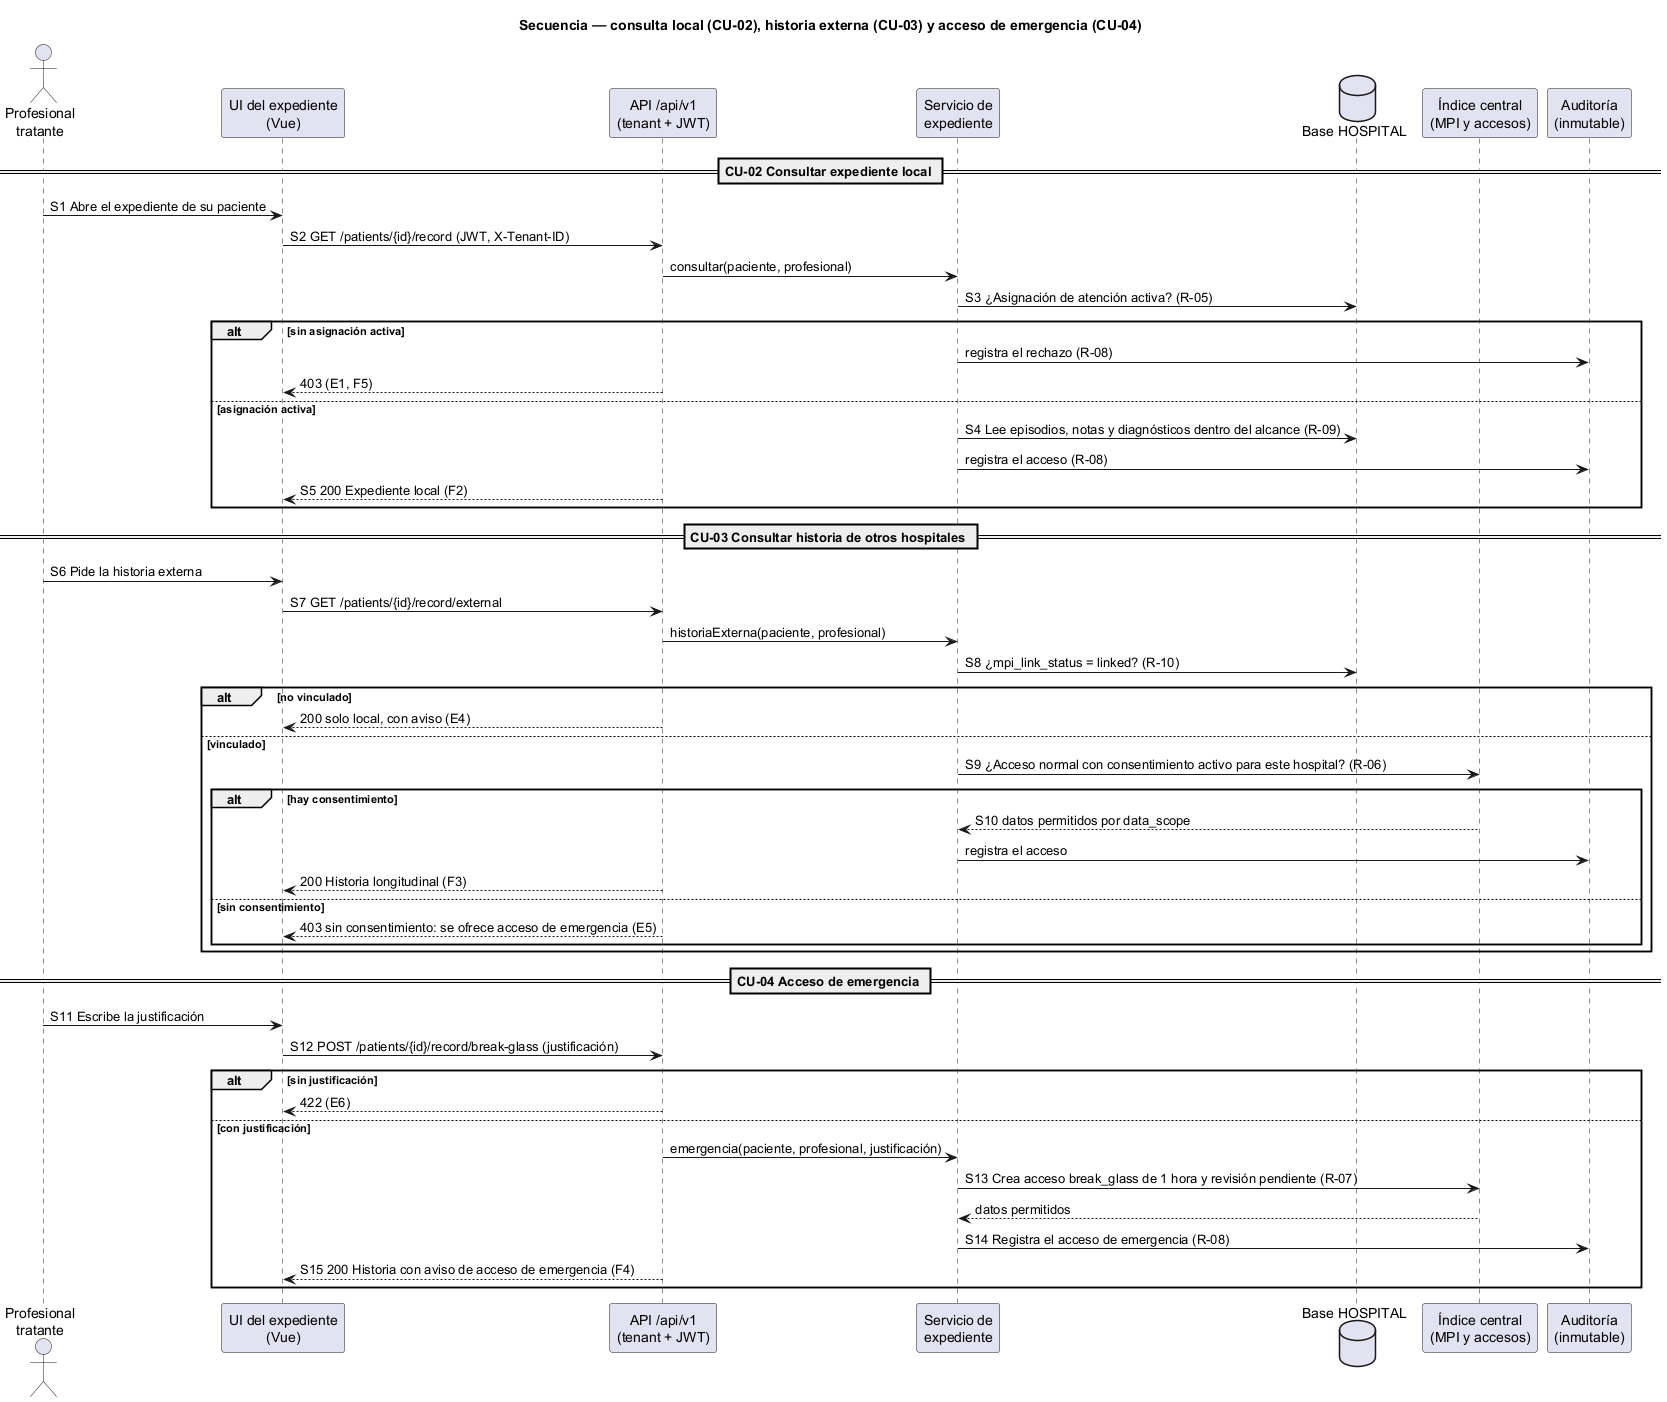

The diagram above was rendered by PlantUML. Its source (embedded in the PNG):
@startuml semana-01-secuencia
' Semana 1 — Expediente médico electrónico base (tarea Odoo 2503)
title Secuencia — consulta local (CU-02), historia externa (CU-03) y acceso de emergencia (CU-04)

actor "Profesional\ntratante" as P
participant "UI del expediente\n(Vue)" as UI
participant "API /api/v1\n(tenant + JWT)" as API
participant "Servicio de\nexpediente" as SVC
database "Base HOSPITAL" as H
participant "Índice central\n(MPI y accesos)" as C
participant "Auditoría\n(inmutable)" as AUD

== CU-02 Consultar expediente local ==
P -> UI : S1 Abre el expediente de su paciente
UI -> API : S2 GET /patients/{id}/record (JWT, X-Tenant-ID)
API -> SVC : consultar(paciente, profesional)
SVC -> H : S3 ¿Asignación de atención activa? (R-05)
alt sin asignación activa
  SVC -> AUD : registra el rechazo (R-08)
  API --> UI : 403 (E1, F5)
else asignación activa
  SVC -> H : S4 Lee episodios, notas y diagnósticos dentro del alcance (R-09)
  SVC -> AUD : registra el acceso (R-08)
  API --> UI : S5 200 Expediente local (F2)
end

== CU-03 Consultar historia de otros hospitales ==
P -> UI : S6 Pide la historia externa
UI -> API : S7 GET /patients/{id}/record/external
API -> SVC : historiaExterna(paciente, profesional)
SVC -> H : S8 ¿mpi_link_status = linked? (R-10)
alt no vinculado
  API --> UI : 200 solo local, con aviso (E4)
else vinculado
  SVC -> C : S9 ¿Acceso normal con consentimiento activo para este hospital? (R-06)
  alt hay consentimiento
    C --> SVC : S10 datos permitidos por data_scope
    SVC -> AUD : registra el acceso
    API --> UI : 200 Historia longitudinal (F3)
  else sin consentimiento
    API --> UI : 403 sin consentimiento: se ofrece acceso de emergencia (E5)
  end
end

== CU-04 Acceso de emergencia ==
P -> UI : S11 Escribe la justificación
UI -> API : S12 POST /patients/{id}/record/break-glass (justificación)
alt sin justificación
  API --> UI : 422 (E6)
else con justificación
  API -> SVC : emergencia(paciente, profesional, justificación)
  SVC -> C : S13 Crea acceso break_glass de 1 hora y revisión pendiente (R-07)
  C --> SVC : datos permitidos
  SVC -> AUD : S14 Registra el acceso de emergencia (R-08)
  API --> UI : S15 200 Historia con aviso de acceso de emergencia (F4)
end
@enduml